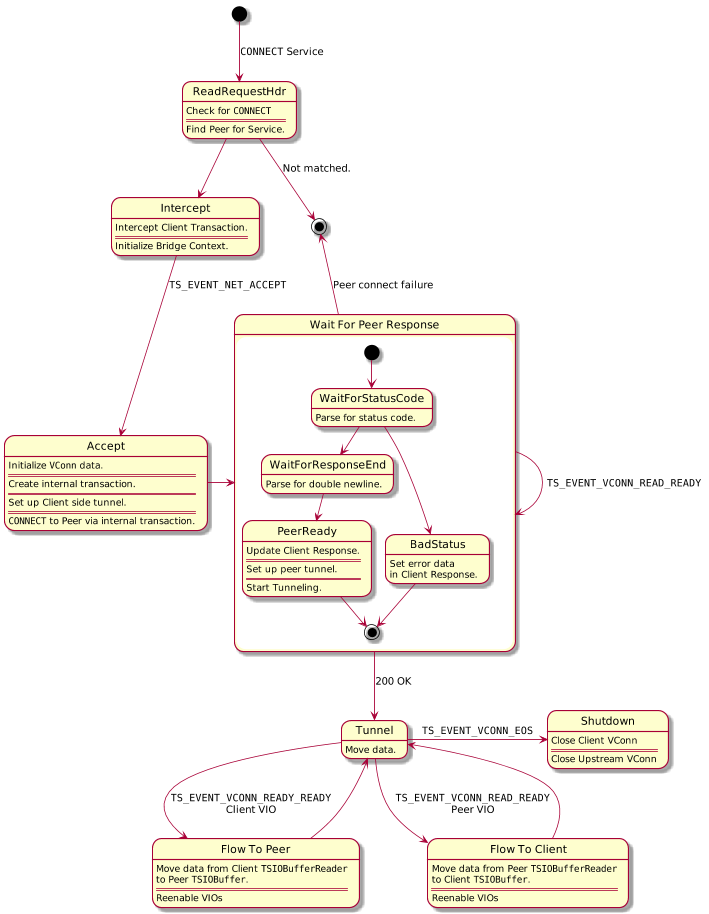

The diagram above was rendered by PlantUML. Its source (embedded in the PNG):
@startuml

scale max 720 width

ReadRequestHdr : Check for ""CONNECT""
ReadRequestHdr : =====
ReadRequestHdr : Find Peer for Service.

Intercept : Intercept Client Transaction.
Intercept : =====
Intercept : Initialize Bridge Context.

Accept : Initialize ""VConn"" data.
Accept : =====
Accept : Create internal transaction.
Accept : =====
Accept : Set up Client side tunnel.
Accept : =====
Accept : ""CONNECT"" to Peer via internal transaction.

Tunnel : Move data.

state "Flow To Peer" as FlowToPeer
FlowToPeer : Move data from Client ""TSIOBufferReader""\nto Peer ""TSIOBuffer"".
FlowToPeer : =====
FlowToPeer : Reenable VIOs

state "Flow To Client" as FlowToClient
FlowToClient : Move data from Peer ""TSIOBufferReader""\nto Client ""TSIOBuffer"".
FlowToClient : =====
FlowToClient : Reenable VIOs

state "Wait For Peer Response" as WaitForPeerResponse {
  WaitForStatusCode : Parse for status code.

  WaitForResponseEnd : Parse for double newline.

  BadStatus : Set error data\nin Client Response.

  PeerReady : Update Client Response.
  PeerReady : =====
  PeerReady : Set up peer tunnel.
  PeerReady : =====
  PeerReady : Start Tunneling.

  [*] --> WaitForStatusCode
  WaitForStatusCode --> WaitForResponseEnd
  WaitForStatusCode --> BadStatus
  BadStatus --> [*]
  WaitForResponseEnd --> PeerReady
  PeerReady --> [*]
}

[*] --> ReadRequestHdr : ""CONNECT"" Service
ReadRequestHdr --> [*] : Not matched.
ReadRequestHdr --> Intercept
Intercept --> Accept : ""TS_EVENT_NET_ACCEPT""
Accept -r-> WaitForPeerResponse
WaitForPeerResponse --> WaitForPeerResponse : ""TS_EVENT_VCONN_READ_READY""
WaitForPeerResponse --> Tunnel : 200 OK
WaitForPeerResponse -u-> [*] : Peer connect failure

Tunnel --> FlowToClient : ""TS_EVENT_VCONN_READ_READY""\nPeer VIO
FlowToClient --> Tunnel
Tunnel --> FlowToPeer : ""TS_EVENT_VCONN_READY_READY""\nClient VIO
FlowToPeer --> Tunnel

Tunnel -right-> Shutdown : ""TS_EVENT_VCONN_EOS""

Shutdown : Close Client VConn
Shutdown : =====
Shutdown : Close Upstream VConn

@enduml